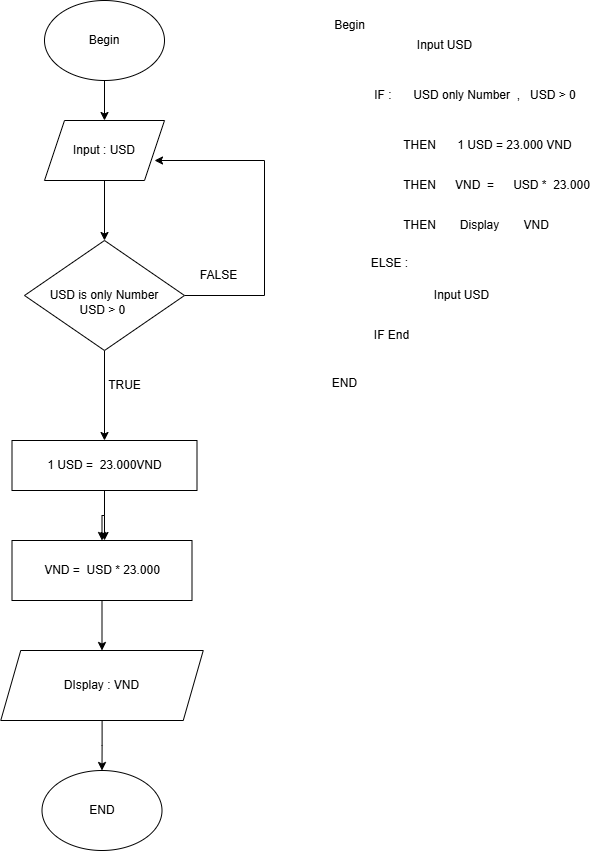

The diagram above was exported from draw.io. Its source (the exported page's mxGraphModel, read from the mxfile embedded in the PNG):
<mxGraphModel dx="1273" dy="562" grid="1" gridSize="10" guides="1" tooltips="1" connect="1" arrows="1" fold="1" page="1" pageScale="1" pageWidth="827" pageHeight="1169" math="0" shadow="0">
  <root>
    <mxCell id="WIyWlLk6GJQsqaUBKTNV-0" />
    <mxCell id="WIyWlLk6GJQsqaUBKTNV-1" parent="WIyWlLk6GJQsqaUBKTNV-0" />
    <mxCell id="nYWf9Q4poHchvn3kG2_q-2" style="edgeStyle=orthogonalEdgeStyle;rounded=0;orthogonalLoop=1;jettySize=auto;html=1;exitX=0.5;exitY=1;exitDx=0;exitDy=0;entryX=0.5;entryY=0;entryDx=0;entryDy=0;" edge="1" parent="WIyWlLk6GJQsqaUBKTNV-1" source="nYWf9Q4poHchvn3kG2_q-0" target="nYWf9Q4poHchvn3kG2_q-1">
      <mxGeometry relative="1" as="geometry" />
    </mxCell>
    <mxCell id="nYWf9Q4poHchvn3kG2_q-0" value="Begin" style="ellipse;whiteSpace=wrap;html=1;" vertex="1" parent="WIyWlLk6GJQsqaUBKTNV-1">
      <mxGeometry x="270" y="50" width="120" height="80" as="geometry" />
    </mxCell>
    <mxCell id="nYWf9Q4poHchvn3kG2_q-4" style="edgeStyle=orthogonalEdgeStyle;rounded=0;orthogonalLoop=1;jettySize=auto;html=1;exitX=0.5;exitY=1;exitDx=0;exitDy=0;entryX=0.5;entryY=0;entryDx=0;entryDy=0;" edge="1" parent="WIyWlLk6GJQsqaUBKTNV-1" source="nYWf9Q4poHchvn3kG2_q-1" target="nYWf9Q4poHchvn3kG2_q-3">
      <mxGeometry relative="1" as="geometry" />
    </mxCell>
    <mxCell id="nYWf9Q4poHchvn3kG2_q-1" value="Input : USD" style="shape=parallelogram;perimeter=parallelogramPerimeter;whiteSpace=wrap;html=1;fixedSize=1;" vertex="1" parent="WIyWlLk6GJQsqaUBKTNV-1">
      <mxGeometry x="270" y="170" width="120" height="60" as="geometry" />
    </mxCell>
    <mxCell id="nYWf9Q4poHchvn3kG2_q-6" value="" style="edgeStyle=orthogonalEdgeStyle;rounded=0;orthogonalLoop=1;jettySize=auto;html=1;entryX=0.5;entryY=0;entryDx=0;entryDy=0;" edge="1" parent="WIyWlLk6GJQsqaUBKTNV-1" source="nYWf9Q4poHchvn3kG2_q-3" target="nYWf9Q4poHchvn3kG2_q-12">
      <mxGeometry relative="1" as="geometry">
        <mxPoint x="330" y="420" as="targetPoint" />
        <Array as="points">
          <mxPoint x="330" y="400" />
          <mxPoint x="331" y="400" />
        </Array>
      </mxGeometry>
    </mxCell>
    <mxCell id="nYWf9Q4poHchvn3kG2_q-7" style="edgeStyle=orthogonalEdgeStyle;rounded=0;orthogonalLoop=1;jettySize=auto;html=1;exitX=1;exitY=0.5;exitDx=0;exitDy=0;" edge="1" parent="WIyWlLk6GJQsqaUBKTNV-1" source="nYWf9Q4poHchvn3kG2_q-3">
      <mxGeometry relative="1" as="geometry">
        <mxPoint x="380" y="210" as="targetPoint" />
        <mxPoint x="460" y="335" as="sourcePoint" />
        <Array as="points">
          <mxPoint x="490" y="345" />
          <mxPoint x="490" y="210" />
        </Array>
      </mxGeometry>
    </mxCell>
    <mxCell id="nYWf9Q4poHchvn3kG2_q-3" value="&lt;br&gt;&lt;div&gt;USD is only Number&lt;/div&gt;&lt;div&gt;USD &amp;gt; 0&amp;nbsp;&lt;/div&gt;" style="rhombus;whiteSpace=wrap;html=1;" vertex="1" parent="WIyWlLk6GJQsqaUBKTNV-1">
      <mxGeometry x="250" y="290" width="160" height="110" as="geometry" />
    </mxCell>
    <mxCell id="nYWf9Q4poHchvn3kG2_q-17" style="edgeStyle=orthogonalEdgeStyle;rounded=0;orthogonalLoop=1;jettySize=auto;html=1;exitX=0.5;exitY=1;exitDx=0;exitDy=0;" edge="1" parent="WIyWlLk6GJQsqaUBKTNV-1" source="nYWf9Q4poHchvn3kG2_q-12">
      <mxGeometry relative="1" as="geometry">
        <mxPoint x="330" y="590" as="targetPoint" />
      </mxGeometry>
    </mxCell>
    <mxCell id="nYWf9Q4poHchvn3kG2_q-23" value="" style="edgeStyle=orthogonalEdgeStyle;rounded=0;orthogonalLoop=1;jettySize=auto;html=1;" edge="1" parent="WIyWlLk6GJQsqaUBKTNV-1" source="nYWf9Q4poHchvn3kG2_q-12" target="nYWf9Q4poHchvn3kG2_q-22">
      <mxGeometry relative="1" as="geometry" />
    </mxCell>
    <mxCell id="nYWf9Q4poHchvn3kG2_q-12" value="1 USD =&amp;nbsp; 23.000VND" style="whiteSpace=wrap;html=1;" vertex="1" parent="WIyWlLk6GJQsqaUBKTNV-1">
      <mxGeometry x="237.5" y="490" width="185" height="50" as="geometry" />
    </mxCell>
    <mxCell id="nYWf9Q4poHchvn3kG2_q-19" value="" style="edgeStyle=orthogonalEdgeStyle;rounded=0;orthogonalLoop=1;jettySize=auto;html=1;" edge="1" parent="WIyWlLk6GJQsqaUBKTNV-1" source="nYWf9Q4poHchvn3kG2_q-15" target="nYWf9Q4poHchvn3kG2_q-18">
      <mxGeometry relative="1" as="geometry" />
    </mxCell>
    <mxCell id="nYWf9Q4poHchvn3kG2_q-15" value="DIsplay : VND" style="shape=parallelogram;perimeter=parallelogramPerimeter;whiteSpace=wrap;html=1;fixedSize=1;" vertex="1" parent="WIyWlLk6GJQsqaUBKTNV-1">
      <mxGeometry x="226.25" y="700" width="202.5" height="70" as="geometry" />
    </mxCell>
    <mxCell id="nYWf9Q4poHchvn3kG2_q-18" value="END" style="ellipse;whiteSpace=wrap;html=1;" vertex="1" parent="WIyWlLk6GJQsqaUBKTNV-1">
      <mxGeometry x="267.5" y="820" width="120" height="80" as="geometry" />
    </mxCell>
    <mxCell id="nYWf9Q4poHchvn3kG2_q-20" value="FALSE" style="text;html=1;align=center;verticalAlign=middle;resizable=0;points=[];autosize=1;strokeColor=none;fillColor=none;" vertex="1" parent="WIyWlLk6GJQsqaUBKTNV-1">
      <mxGeometry x="414" y="310" width="60" height="30" as="geometry" />
    </mxCell>
    <mxCell id="nYWf9Q4poHchvn3kG2_q-21" value="TRUE" style="text;html=1;align=center;verticalAlign=middle;resizable=0;points=[];autosize=1;strokeColor=none;fillColor=none;" vertex="1" parent="WIyWlLk6GJQsqaUBKTNV-1">
      <mxGeometry x="320" y="420" width="60" height="30" as="geometry" />
    </mxCell>
    <mxCell id="nYWf9Q4poHchvn3kG2_q-25" style="edgeStyle=orthogonalEdgeStyle;rounded=0;orthogonalLoop=1;jettySize=auto;html=1;exitX=0.5;exitY=1;exitDx=0;exitDy=0;entryX=0.5;entryY=0;entryDx=0;entryDy=0;" edge="1" parent="WIyWlLk6GJQsqaUBKTNV-1" source="nYWf9Q4poHchvn3kG2_q-22" target="nYWf9Q4poHchvn3kG2_q-15">
      <mxGeometry relative="1" as="geometry" />
    </mxCell>
    <mxCell id="nYWf9Q4poHchvn3kG2_q-22" value="VND =&amp;nbsp; USD * 23.000" style="whiteSpace=wrap;html=1;" vertex="1" parent="WIyWlLk6GJQsqaUBKTNV-1">
      <mxGeometry x="237.5" y="590" width="180" height="60" as="geometry" />
    </mxCell>
    <mxCell id="nYWf9Q4poHchvn3kG2_q-27" value="Begin" style="text;html=1;align=center;verticalAlign=middle;resizable=0;points=[];autosize=1;strokeColor=none;fillColor=none;" vertex="1" parent="WIyWlLk6GJQsqaUBKTNV-1">
      <mxGeometry x="550" y="60" width="50" height="30" as="geometry" />
    </mxCell>
    <mxCell id="nYWf9Q4poHchvn3kG2_q-28" value="Input USD" style="text;html=1;align=center;verticalAlign=middle;resizable=0;points=[];autosize=1;strokeColor=none;fillColor=none;" vertex="1" parent="WIyWlLk6GJQsqaUBKTNV-1">
      <mxGeometry x="630" y="80" width="80" height="30" as="geometry" />
    </mxCell>
    <mxCell id="nYWf9Q4poHchvn3kG2_q-29" value="IF :&amp;nbsp;" style="text;html=1;align=center;verticalAlign=middle;resizable=0;points=[];autosize=1;strokeColor=none;fillColor=none;" vertex="1" parent="WIyWlLk6GJQsqaUBKTNV-1">
      <mxGeometry x="590" y="130" width="40" height="30" as="geometry" />
    </mxCell>
    <mxCell id="nYWf9Q4poHchvn3kG2_q-30" value="&amp;nbsp; &amp;nbsp; &amp;nbsp; &amp;nbsp; &amp;nbsp; USD only Number&amp;nbsp; ,&amp;nbsp; &amp;nbsp;USD &amp;gt; 0&amp;nbsp;" style="text;html=1;align=center;verticalAlign=middle;resizable=0;points=[];autosize=1;strokeColor=none;fillColor=none;" vertex="1" parent="WIyWlLk6GJQsqaUBKTNV-1">
      <mxGeometry x="595" y="130" width="220" height="30" as="geometry" />
    </mxCell>
    <mxCell id="nYWf9Q4poHchvn3kG2_q-31" value="THEN" style="text;html=1;align=center;verticalAlign=middle;resizable=0;points=[];autosize=1;strokeColor=none;fillColor=none;" vertex="1" parent="WIyWlLk6GJQsqaUBKTNV-1">
      <mxGeometry x="615" y="180" width="60" height="30" as="geometry" />
    </mxCell>
    <mxCell id="nYWf9Q4poHchvn3kG2_q-32" value="1 USD = 23.000 VND" style="text;html=1;align=center;verticalAlign=middle;resizable=0;points=[];autosize=1;strokeColor=none;fillColor=none;" vertex="1" parent="WIyWlLk6GJQsqaUBKTNV-1">
      <mxGeometry x="670" y="180" width="140" height="30" as="geometry" />
    </mxCell>
    <mxCell id="nYWf9Q4poHchvn3kG2_q-33" value="THEN" style="text;html=1;align=center;verticalAlign=middle;resizable=0;points=[];autosize=1;strokeColor=none;fillColor=none;" vertex="1" parent="WIyWlLk6GJQsqaUBKTNV-1">
      <mxGeometry x="615" y="220" width="60" height="30" as="geometry" />
    </mxCell>
    <mxCell id="nYWf9Q4poHchvn3kG2_q-34" value="USD *&amp;nbsp; 23.000" style="text;html=1;align=center;verticalAlign=middle;resizable=0;points=[];autosize=1;strokeColor=none;fillColor=none;" vertex="1" parent="WIyWlLk6GJQsqaUBKTNV-1">
      <mxGeometry x="727" y="220" width="100" height="30" as="geometry" />
    </mxCell>
    <mxCell id="nYWf9Q4poHchvn3kG2_q-35" value="VND&amp;nbsp; =" style="text;html=1;align=center;verticalAlign=middle;resizable=0;points=[];autosize=1;strokeColor=none;fillColor=none;" vertex="1" parent="WIyWlLk6GJQsqaUBKTNV-1">
      <mxGeometry x="670" y="220" width="60" height="30" as="geometry" />
    </mxCell>
    <mxCell id="nYWf9Q4poHchvn3kG2_q-38" value="THEN" style="text;html=1;align=center;verticalAlign=middle;resizable=0;points=[];autosize=1;strokeColor=none;fillColor=none;" vertex="1" parent="WIyWlLk6GJQsqaUBKTNV-1">
      <mxGeometry x="615" y="260" width="60" height="30" as="geometry" />
    </mxCell>
    <mxCell id="nYWf9Q4poHchvn3kG2_q-39" value="Display" style="text;html=1;align=center;verticalAlign=middle;resizable=0;points=[];autosize=1;strokeColor=none;fillColor=none;" vertex="1" parent="WIyWlLk6GJQsqaUBKTNV-1">
      <mxGeometry x="675" y="260" width="60" height="30" as="geometry" />
    </mxCell>
    <mxCell id="nYWf9Q4poHchvn3kG2_q-41" value="VND&amp;nbsp;&amp;nbsp;" style="text;html=1;align=center;verticalAlign=middle;resizable=0;points=[];autosize=1;strokeColor=none;fillColor=none;" vertex="1" parent="WIyWlLk6GJQsqaUBKTNV-1">
      <mxGeometry x="735" y="260" width="60" height="30" as="geometry" />
    </mxCell>
    <mxCell id="nYWf9Q4poHchvn3kG2_q-42" value="ELSE :" style="text;html=1;align=center;verticalAlign=middle;resizable=0;points=[];autosize=1;strokeColor=none;fillColor=none;" vertex="1" parent="WIyWlLk6GJQsqaUBKTNV-1">
      <mxGeometry x="585" y="298" width="60" height="30" as="geometry" />
    </mxCell>
    <mxCell id="nYWf9Q4poHchvn3kG2_q-43" value="Input USD" style="text;html=1;align=center;verticalAlign=middle;resizable=0;points=[];autosize=1;strokeColor=none;fillColor=none;" vertex="1" parent="WIyWlLk6GJQsqaUBKTNV-1">
      <mxGeometry x="647" y="330" width="80" height="30" as="geometry" />
    </mxCell>
    <mxCell id="nYWf9Q4poHchvn3kG2_q-44" value="IF End" style="text;html=1;align=center;verticalAlign=middle;resizable=0;points=[];autosize=1;strokeColor=none;fillColor=none;" vertex="1" parent="WIyWlLk6GJQsqaUBKTNV-1">
      <mxGeometry x="587" y="370" width="60" height="30" as="geometry" />
    </mxCell>
    <mxCell id="nYWf9Q4poHchvn3kG2_q-45" value="END" style="text;html=1;align=center;verticalAlign=middle;resizable=0;points=[];autosize=1;strokeColor=none;fillColor=none;" vertex="1" parent="WIyWlLk6GJQsqaUBKTNV-1">
      <mxGeometry x="545" y="418" width="50" height="30" as="geometry" />
    </mxCell>
  </root>
</mxGraphModel>